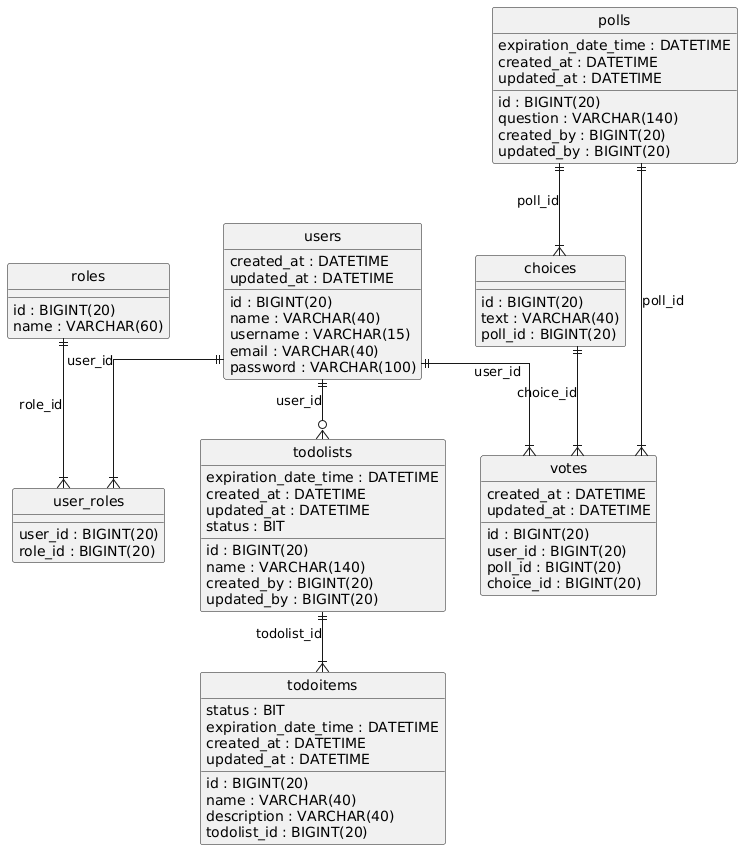

The diagram above was rendered by PlantUML. Its source (embedded in the PNG):
@startuml
hide circle
skinparam linetype ortho

entity "users" as users {
  id : BIGINT(20)
  name : VARCHAR(40)
  username : VARCHAR(15)
  email : VARCHAR(40)
  password : VARCHAR(100)
  created_at : DATETIME
  updated_at : DATETIME
}

entity "roles" as roles {
  id : BIGINT(20)
  name : VARCHAR(60)
}

entity "user_roles" as user_roles {
  user_id : BIGINT(20)
  role_id : BIGINT(20)
}

entity "polls" as polls {
  id : BIGINT(20)
  question : VARCHAR(140)
  expiration_date_time : DATETIME
  created_at : DATETIME
  updated_at : DATETIME
  created_by : BIGINT(20)
  updated_by : BIGINT(20)
}

entity "todolists" as todolists {
  id : BIGINT(20)
  name : VARCHAR(140)
  expiration_date_time : DATETIME
  created_at : DATETIME
  updated_at : DATETIME
  created_by : BIGINT(20)
  updated_by : BIGINT(20)
  status : BIT
}

entity "choices" as choices {
  id : BIGINT(20)
  text : VARCHAR(40)
  poll_id : BIGINT(20)
}

entity "todoitems" as todoitems {
  id : BIGINT(20)
  name : VARCHAR(40)
  description : VARCHAR(40)
  status : BIT
  expiration_date_time : DATETIME
  todolist_id : BIGINT(20)
  created_at : DATETIME
  updated_at : DATETIME
}

entity "votes" as votes {
  id : BIGINT(20)
  user_id : BIGINT(20)
  poll_id : BIGINT(20)
  choice_id : BIGINT(20)
  created_at : DATETIME
  updated_at : DATETIME
}

roles ||--|{ user_roles : "role_id"
users ||--|{ user_roles : "user_id"
users ||--o{ todolists : "user_id"
polls ||--|{ choices : "poll_id"
todolists ||--|{ todoitems : "todolist_id"
users ||--|{ votes : "user_id"
polls ||--|{ votes : "poll_id"
choices ||--|{ votes : "choice_id"
@enduml